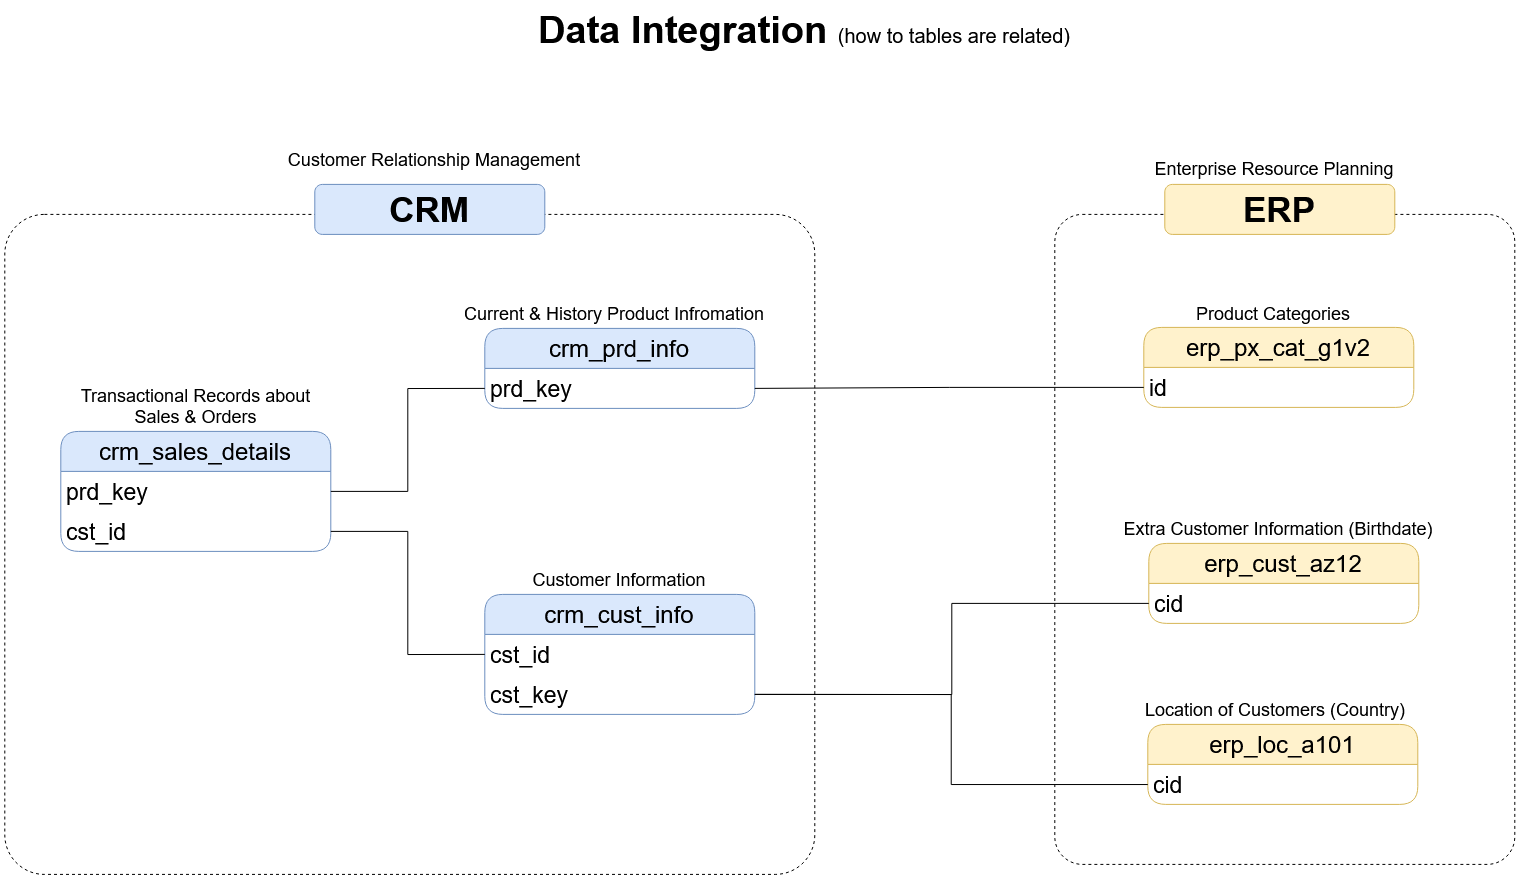

The diagram above was exported from draw.io. Its source (the exported page's mxGraphModel, read from the mxfile embedded in the PNG):
<mxGraphModel dx="2211" dy="2449" grid="1" gridSize="10" guides="1" tooltips="1" connect="1" arrows="1" fold="1" page="1" pageScale="1" pageWidth="1920" pageHeight="1200" math="0" shadow="0">
  <root>
    <mxCell id="3UP7FawPSVQ9M-GqKKiO-0" />
    <mxCell id="3UP7FawPSVQ9M-GqKKiO-1" parent="3UP7FawPSVQ9M-GqKKiO-0" />
    <mxCell id="gd-LYYQTuDr1hK2L6fpe-44" parent="3UP7FawPSVQ9M-GqKKiO-1" style="rounded=1;whiteSpace=wrap;html=1;arcSize=6;fillColor=none;dashed=1;" value="" vertex="1">
      <mxGeometry height="660" width="810" x="160" y="-910" as="geometry" />
    </mxCell>
    <mxCell id="gd-LYYQTuDr1hK2L6fpe-46" parent="3UP7FawPSVQ9M-GqKKiO-1" style="rounded=1;whiteSpace=wrap;html=1;arcSize=6;fillColor=none;dashed=1;" value="" vertex="1">
      <mxGeometry height="650" width="460" x="1210" y="-910" as="geometry" />
    </mxCell>
    <mxCell id="gd-LYYQTuDr1hK2L6fpe-4" parent="3UP7FawPSVQ9M-GqKKiO-1" style="swimlane;fontStyle=0;childLayout=stackLayout;horizontal=1;startSize=40;horizontalStack=0;resizeParent=1;resizeParentMax=0;resizeLast=0;collapsible=1;marginBottom=0;whiteSpace=wrap;html=1;rounded=1;fillColor=#dae8fc;strokeColor=#6c8ebf;fontSize=24;" value="crm_cust_info" vertex="1">
      <mxGeometry height="120" width="270" x="640" y="-530" as="geometry" />
    </mxCell>
    <mxCell id="gd-LYYQTuDr1hK2L6fpe-5" parent="gd-LYYQTuDr1hK2L6fpe-4" style="text;strokeColor=none;fillColor=none;align=left;verticalAlign=middle;spacingLeft=4;spacingRight=4;overflow=hidden;points=[[0,0.5],[1,0.5]];portConstraint=eastwest;rotatable=0;whiteSpace=wrap;html=1;fontSize=23;" value="cst_id" vertex="1">
      <mxGeometry height="40" width="270" y="40" as="geometry" />
    </mxCell>
    <mxCell id="gd-LYYQTuDr1hK2L6fpe-27" parent="gd-LYYQTuDr1hK2L6fpe-4" style="text;strokeColor=none;fillColor=none;align=left;verticalAlign=middle;spacingLeft=4;spacingRight=4;overflow=hidden;points=[[0,0.5],[1,0.5]];portConstraint=eastwest;rotatable=0;whiteSpace=wrap;html=1;fontSize=23;" value="cst_key" vertex="1">
      <mxGeometry height="40" width="270" y="80" as="geometry" />
    </mxCell>
    <mxCell id="gd-LYYQTuDr1hK2L6fpe-8" parent="3UP7FawPSVQ9M-GqKKiO-1" style="text;html=1;strokeColor=none;fillColor=none;align=center;verticalAlign=middle;whiteSpace=wrap;rounded=0;fontSize=18;" value="&lt;font style=&quot;font-size: 18px;&quot;&gt;Customer Information&lt;/font&gt;" vertex="1">
      <mxGeometry height="30" width="260" x="645" y="-560" as="geometry" />
    </mxCell>
    <mxCell id="gd-LYYQTuDr1hK2L6fpe-9" parent="3UP7FawPSVQ9M-GqKKiO-1" style="swimlane;fontStyle=0;childLayout=stackLayout;horizontal=1;startSize=40;horizontalStack=0;resizeParent=1;resizeParentMax=0;resizeLast=0;collapsible=1;marginBottom=0;whiteSpace=wrap;html=1;rounded=1;fillColor=#dae8fc;strokeColor=#6c8ebf;fontSize=24;" value="crm_prd_info" vertex="1">
      <mxGeometry height="80" width="270" x="640" y="-796" as="geometry" />
    </mxCell>
    <mxCell id="gd-LYYQTuDr1hK2L6fpe-10" parent="gd-LYYQTuDr1hK2L6fpe-9" style="text;strokeColor=none;fillColor=none;align=left;verticalAlign=middle;spacingLeft=4;spacingRight=4;overflow=hidden;points=[[0,0.5],[1,0.5]];portConstraint=eastwest;rotatable=0;whiteSpace=wrap;html=1;fontSize=23;" value="prd_key" vertex="1">
      <mxGeometry height="40" width="270" y="40" as="geometry" />
    </mxCell>
    <mxCell id="gd-LYYQTuDr1hK2L6fpe-11" parent="3UP7FawPSVQ9M-GqKKiO-1" style="text;html=1;strokeColor=none;fillColor=none;align=center;verticalAlign=middle;whiteSpace=wrap;rounded=0;fontSize=18;" value="&lt;font style=&quot;font-size: 18px;&quot;&gt;Current &amp;amp; History Product Infromation&lt;/font&gt;" vertex="1">
      <mxGeometry height="30" width="360" x="590" y="-826" as="geometry" />
    </mxCell>
    <mxCell id="gd-LYYQTuDr1hK2L6fpe-15" parent="3UP7FawPSVQ9M-GqKKiO-1" style="swimlane;fontStyle=0;childLayout=stackLayout;horizontal=1;startSize=40;horizontalStack=0;resizeParent=1;resizeParentMax=0;resizeLast=0;collapsible=1;marginBottom=0;whiteSpace=wrap;html=1;rounded=1;fillColor=#dae8fc;strokeColor=#6c8ebf;fontSize=24;" value="crm_sales_details" vertex="1">
      <mxGeometry height="120" width="270" x="216" y="-693" as="geometry" />
    </mxCell>
    <mxCell id="gd-LYYQTuDr1hK2L6fpe-16" parent="gd-LYYQTuDr1hK2L6fpe-15" style="text;strokeColor=none;fillColor=none;align=left;verticalAlign=middle;spacingLeft=4;spacingRight=4;overflow=hidden;points=[[0,0.5],[1,0.5]];portConstraint=eastwest;rotatable=0;whiteSpace=wrap;html=1;fontSize=23;" value="prd_key" vertex="1">
      <mxGeometry height="40" width="270" y="40" as="geometry" />
    </mxCell>
    <mxCell id="gd-LYYQTuDr1hK2L6fpe-20" parent="gd-LYYQTuDr1hK2L6fpe-15" style="text;strokeColor=none;fillColor=none;align=left;verticalAlign=middle;spacingLeft=4;spacingRight=4;overflow=hidden;points=[[0,0.5],[1,0.5]];portConstraint=eastwest;rotatable=0;whiteSpace=wrap;html=1;fontSize=23;" value="cst_id" vertex="1">
      <mxGeometry height="40" width="270" y="80" as="geometry" />
    </mxCell>
    <mxCell id="gd-LYYQTuDr1hK2L6fpe-17" parent="3UP7FawPSVQ9M-GqKKiO-1" style="text;html=1;strokeColor=none;fillColor=none;align=center;verticalAlign=middle;whiteSpace=wrap;rounded=0;fontSize=18;" value="&lt;font style=&quot;font-size: 18px;&quot;&gt;Transactional Records about Sales &amp;amp; Orders&lt;/font&gt;" vertex="1">
      <mxGeometry height="30" width="265" x="218.5" y="-733" as="geometry" />
    </mxCell>
    <mxCell id="gd-LYYQTuDr1hK2L6fpe-22" edge="1" parent="3UP7FawPSVQ9M-GqKKiO-1" source="gd-LYYQTuDr1hK2L6fpe-20" style="edgeStyle=orthogonalEdgeStyle;rounded=0;orthogonalLoop=1;jettySize=auto;html=1;entryX=0;entryY=0.5;entryDx=0;entryDy=0;endArrow=none;endFill=0;" target="gd-LYYQTuDr1hK2L6fpe-5">
      <mxGeometry relative="1" as="geometry" />
    </mxCell>
    <mxCell id="gd-LYYQTuDr1hK2L6fpe-23" edge="1" parent="3UP7FawPSVQ9M-GqKKiO-1" source="gd-LYYQTuDr1hK2L6fpe-16" style="edgeStyle=orthogonalEdgeStyle;rounded=0;orthogonalLoop=1;jettySize=auto;html=1;entryX=0;entryY=0.5;entryDx=0;entryDy=0;endArrow=none;endFill=0;" target="gd-LYYQTuDr1hK2L6fpe-10">
      <mxGeometry relative="1" as="geometry">
        <mxPoint x="530" y="-660" as="sourcePoint" />
      </mxGeometry>
    </mxCell>
    <mxCell id="gd-LYYQTuDr1hK2L6fpe-24" parent="3UP7FawPSVQ9M-GqKKiO-1" style="swimlane;fontStyle=0;childLayout=stackLayout;horizontal=1;startSize=40;horizontalStack=0;resizeParent=1;resizeParentMax=0;resizeLast=0;collapsible=1;marginBottom=0;whiteSpace=wrap;html=1;rounded=1;fillColor=#fff2cc;strokeColor=#d6b656;fontSize=24;" value="erp_cust_az12" vertex="1">
      <mxGeometry height="80" width="270" x="1304" y="-581" as="geometry" />
    </mxCell>
    <mxCell id="gd-LYYQTuDr1hK2L6fpe-25" parent="gd-LYYQTuDr1hK2L6fpe-24" style="text;strokeColor=none;fillColor=none;align=left;verticalAlign=middle;spacingLeft=4;spacingRight=4;overflow=hidden;points=[[0,0.5],[1,0.5]];portConstraint=eastwest;rotatable=0;whiteSpace=wrap;html=1;fontSize=23;" value="cid" vertex="1">
      <mxGeometry height="40" width="270" y="40" as="geometry" />
    </mxCell>
    <mxCell id="gd-LYYQTuDr1hK2L6fpe-26" parent="3UP7FawPSVQ9M-GqKKiO-1" style="text;html=1;strokeColor=none;fillColor=none;align=center;verticalAlign=middle;whiteSpace=wrap;rounded=0;fontSize=18;" value="&lt;font style=&quot;font-size: 18px;&quot;&gt;Extra Customer Information (Birthdate)&lt;/font&gt;" vertex="1">
      <mxGeometry height="30" width="360" x="1254" y="-611" as="geometry" />
    </mxCell>
    <mxCell id="gd-LYYQTuDr1hK2L6fpe-35" parent="3UP7FawPSVQ9M-GqKKiO-1" style="swimlane;fontStyle=0;childLayout=stackLayout;horizontal=1;startSize=40;horizontalStack=0;resizeParent=1;resizeParentMax=0;resizeLast=0;collapsible=1;marginBottom=0;whiteSpace=wrap;html=1;rounded=1;fillColor=#fff2cc;strokeColor=#d6b656;fontSize=24;" value="erp_loc_a101" vertex="1">
      <mxGeometry height="80" width="270" x="1303" y="-400" as="geometry" />
    </mxCell>
    <mxCell id="gd-LYYQTuDr1hK2L6fpe-36" parent="gd-LYYQTuDr1hK2L6fpe-35" style="text;strokeColor=none;fillColor=none;align=left;verticalAlign=middle;spacingLeft=4;spacingRight=4;overflow=hidden;points=[[0,0.5],[1,0.5]];portConstraint=eastwest;rotatable=0;whiteSpace=wrap;html=1;fontSize=23;" value="cid" vertex="1">
      <mxGeometry height="40" width="270" y="40" as="geometry" />
    </mxCell>
    <mxCell id="gd-LYYQTuDr1hK2L6fpe-37" parent="3UP7FawPSVQ9M-GqKKiO-1" style="text;html=1;strokeColor=none;fillColor=none;align=center;verticalAlign=middle;whiteSpace=wrap;rounded=0;fontSize=18;" value="&lt;font style=&quot;font-size: 18px;&quot;&gt;Location of Customers (Country)&lt;/font&gt;" vertex="1">
      <mxGeometry height="30" width="360" x="1251" y="-430" as="geometry" />
    </mxCell>
    <mxCell id="gd-LYYQTuDr1hK2L6fpe-40" parent="3UP7FawPSVQ9M-GqKKiO-1" style="swimlane;fontStyle=0;childLayout=stackLayout;horizontal=1;startSize=40;horizontalStack=0;resizeParent=1;resizeParentMax=0;resizeLast=0;collapsible=1;marginBottom=0;whiteSpace=wrap;html=1;rounded=1;fillColor=#fff2cc;strokeColor=#d6b656;fontSize=24;" value="erp_px_cat_g1v2" vertex="1">
      <mxGeometry height="80" width="270" x="1299" y="-797" as="geometry" />
    </mxCell>
    <mxCell id="gd-LYYQTuDr1hK2L6fpe-41" parent="gd-LYYQTuDr1hK2L6fpe-40" style="text;strokeColor=none;fillColor=none;align=left;verticalAlign=middle;spacingLeft=4;spacingRight=4;overflow=hidden;points=[[0,0.5],[1,0.5]];portConstraint=eastwest;rotatable=0;whiteSpace=wrap;html=1;fontSize=23;" value="id" vertex="1">
      <mxGeometry height="40" width="270" y="40" as="geometry" />
    </mxCell>
    <mxCell id="gd-LYYQTuDr1hK2L6fpe-42" parent="3UP7FawPSVQ9M-GqKKiO-1" style="text;html=1;strokeColor=none;fillColor=none;align=center;verticalAlign=middle;whiteSpace=wrap;rounded=0;fontSize=18;" value="&lt;font style=&quot;font-size: 18px;&quot;&gt;Product Categories&lt;/font&gt;" vertex="1">
      <mxGeometry height="30" width="360" x="1249" y="-826" as="geometry" />
    </mxCell>
    <mxCell id="gd-LYYQTuDr1hK2L6fpe-43" edge="1" parent="3UP7FawPSVQ9M-GqKKiO-1" source="gd-LYYQTuDr1hK2L6fpe-41" style="edgeStyle=orthogonalEdgeStyle;rounded=0;orthogonalLoop=1;jettySize=auto;html=1;entryX=1;entryY=0.5;entryDx=0;entryDy=0;endArrow=none;endFill=0;" target="gd-LYYQTuDr1hK2L6fpe-10">
      <mxGeometry relative="1" as="geometry" />
    </mxCell>
    <mxCell id="gd-LYYQTuDr1hK2L6fpe-45" parent="3UP7FawPSVQ9M-GqKKiO-1" style="rounded=1;whiteSpace=wrap;html=1;fillColor=#dae8fc;strokeColor=#6c8ebf;" value="&lt;font style=&quot;font-size: 35px;&quot;&gt;&lt;b&gt;CRM&lt;/b&gt;&lt;/font&gt;" vertex="1">
      <mxGeometry height="50" width="230" x="470" y="-940" as="geometry" />
    </mxCell>
    <mxCell id="gd-LYYQTuDr1hK2L6fpe-47" parent="3UP7FawPSVQ9M-GqKKiO-1" style="rounded=1;whiteSpace=wrap;html=1;fillColor=#fff2cc;strokeColor=#d6b656;" value="&lt;font style=&quot;font-size: 35px;&quot;&gt;&lt;b&gt;ERP&lt;/b&gt;&lt;/font&gt;" vertex="1">
      <mxGeometry height="50" width="230" x="1320" y="-940" as="geometry" />
    </mxCell>
    <mxCell id="gd-LYYQTuDr1hK2L6fpe-48" edge="1" parent="3UP7FawPSVQ9M-GqKKiO-1" source="gd-LYYQTuDr1hK2L6fpe-36" style="edgeStyle=orthogonalEdgeStyle;rounded=0;orthogonalLoop=1;jettySize=auto;html=1;entryX=1;entryY=0.5;entryDx=0;entryDy=0;endArrow=none;endFill=0;" target="gd-LYYQTuDr1hK2L6fpe-27">
      <mxGeometry relative="1" as="geometry" />
    </mxCell>
    <mxCell id="gd-LYYQTuDr1hK2L6fpe-49" edge="1" parent="3UP7FawPSVQ9M-GqKKiO-1" source="gd-LYYQTuDr1hK2L6fpe-25" style="edgeStyle=orthogonalEdgeStyle;rounded=0;orthogonalLoop=1;jettySize=auto;html=1;entryX=1;entryY=0.5;entryDx=0;entryDy=0;endArrow=none;endFill=0;" target="gd-LYYQTuDr1hK2L6fpe-27">
      <mxGeometry relative="1" as="geometry" />
    </mxCell>
    <mxCell id="ewpIsNDN0GunfStNLF3E-1" parent="3UP7FawPSVQ9M-GqKKiO-1" style="text;html=1;strokeColor=none;fillColor=none;align=center;verticalAlign=middle;whiteSpace=wrap;rounded=0;fontSize=18;" value="&lt;font style=&quot;font-size: 18px;&quot;&gt;Customer Relationship Management&lt;/font&gt;" vertex="1">
      <mxGeometry height="30" width="360" x="410" y="-980" as="geometry" />
    </mxCell>
    <mxCell id="ewpIsNDN0GunfStNLF3E-2" parent="3UP7FawPSVQ9M-GqKKiO-1" style="text;html=1;strokeColor=none;fillColor=none;align=center;verticalAlign=middle;whiteSpace=wrap;rounded=0;fontSize=18;" value="&lt;font style=&quot;font-size: 18px;&quot;&gt;Enterprise Resource Planning&lt;/font&gt;" vertex="1">
      <mxGeometry height="30" width="360" x="1250" y="-971" as="geometry" />
    </mxCell>
    <mxCell id="VUG575EoNLNt5YL1yd3R-1" parent="3UP7FawPSVQ9M-GqKKiO-1" style="text;html=1;strokeColor=none;fillColor=none;align=center;verticalAlign=middle;whiteSpace=wrap;rounded=0;" value="&lt;b style=&quot;border-color: var(--border-color); font-size: 38px; text-align: left;&quot;&gt;Data Integration&amp;nbsp;&lt;/b&gt;&lt;font style=&quot;border-color: var(--border-color); text-align: left; font-size: 20px;&quot;&gt;(how to tables are related)&lt;/font&gt;" vertex="1">
      <mxGeometry height="50" width="570" x="675" y="-1120" as="geometry" />
    </mxCell>
  </root>
</mxGraphModel>